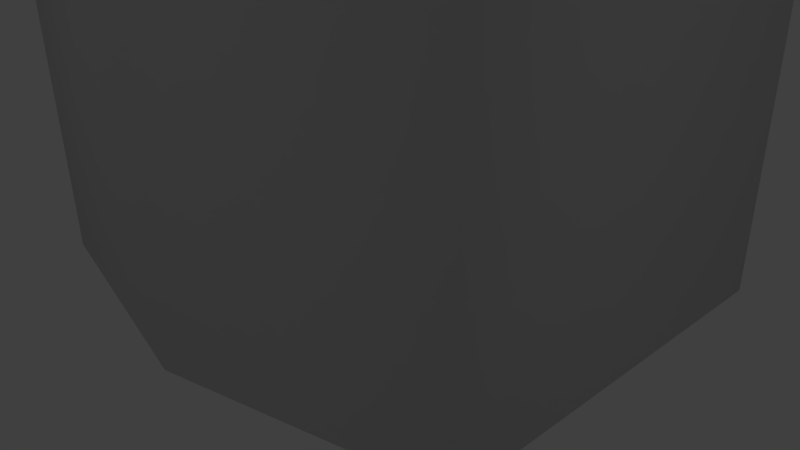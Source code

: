 # Source: Pila.blend  (saved by Blender 2.76.0; exported with 4.5.12 LTS)
import bpy
from mathutils import Matrix  # noqa: F401  (used for matrix-valued properties, if any)

bpy.ops.wm.read_factory_settings(use_empty=True)
scene = bpy.context.scene
scene.name = 'Scene'

# ---- collections
col_collection_1 = bpy.data.collections.new('Collection 1'); scene.collection.children.link(col_collection_1)

# ---- materials (node trees are filled in below, after node groups)
mat_matpila = bpy.data.materials.new('MatPila')
mat_matpila.alpha_threshold = 0.0
mat_matpila.use_transparent_shadow = False
mat_matpila.roughness = 0.5
mat_matpila.line_color = (0.0, 0.0, 0.0, 1.0)

# ---- material node trees

# ---- world
world_world = bpy.data.worlds.new('World'); scene.world = world_world
world_world.color = (0.05088, 0.05088, 0.05088)
world_world.use_sun_shadow = False
world_world.sun_shadow_jitter_overblur = 0.0
world_world.cycles.sampling_method = 'MANUAL'
world_world.cycles.sample_map_resolution = 256

# ---- cameras
cam_camera = bpy.data.cameras.new('Camera')
cam_camera.clip_end = 100.0
cam_camera.lens = 35.0
cam_camera.sensor_width = 32.0
cam_camera.sensor_height = 18.0
cam_camera.ortho_scale = 7.314
cam_camera.dof.focus_distance = 0.0
cam_camera.dof.aperture_fstop = 128.0

# ---- lights
light_lamp = bpy.data.lights.new('Lamp', 'POINT')
light_lamp.transmission_factor = 0.0
light_lamp.cutoff_distance = 30.0
light_lamp.energy = 100.0
light_lamp.shadow_buffer_clip_start = 1.001
light_lamp.shadow_soft_size = 0.1
light_lamp.shadow_maximum_resolution = 0.006
light_lamp.use_absolute_resolution = True
light_lamp.cycles.use_multiple_importance_sampling = False

# ---- meshes
me_cube = bpy.data.meshes.new('Cube')
me_cube.from_pydata([(9.267, 0.9379, 19.36), (9.267, -0.9379, 19.36), (6.22, -0.6855, 19.68), (6.22, 0.6855, 19.68), (8.926, 0.5968, 21.86), (8.82, -0.4907, 21.86), (7.732, -0.5968, 21.86), (7.732, 0.5968, 21.86), (10.16, 0.809, 19.76), (10.16, -0.809, 19.76), (10.16, 0.809, 21.38), (10.16, -0.809, 21.38), (11.48, 0.809, 19.76), (11.48, -0.809, 19.76), (11.48, 0.809, 21.38), (11.48, -0.809, 21.38), (12.4, 0.6636, 19.9), (12.4, -0.6636, 19.9), (12.4, 0.6636, 21.23), (12.4, -0.6636, 21.23), (13.1, 0.6636, 19.8), (13.1, -0.6636, 19.8), (14.21, 0.6636, 20.82), (14.21, -0.6636, 20.82), (13.21, 0.4609, 19.1), (13.21, -0.4609, 19.1), (14.42, 0.4609, 19.1), (14.42, -0.4609, 19.1), (9.329, 0.9472, 21.86), (9.329, -1.0, 21.86), (6.22, 0.693, 21.54), (6.22, -0.7353, 21.54), (8.926, 0.5968, 22.43), (8.926, -0.5968, 22.43), (7.732, 0.5968, 22.43), (7.732, -0.5968, 22.43), (9.036, 0.7067, 22.55), (9.036, -0.7067, 22.55), (7.622, 0.7067, 22.55), (7.622, -0.7067, 22.55), (9.036, 0.7067, 23.66), (9.036, -0.7067, 23.66), (7.622, 0.7067, 23.66), (7.622, -0.7067, 23.66), (8.712, 0.7067, 22.88), (7.946, 0.7067, 22.88), (7.946, 0.7067, 23.33), (8.712, 0.7067, 23.33), (7.946, -0.7067, 22.88), (8.712, -0.7067, 22.88), (8.712, -0.7067, 23.33), (7.946, -0.7067, 23.33), (9.036, -0.3829, 22.88), (9.036, 0.3829, 22.88), (9.036, 0.3829, 23.33), (9.036, -0.3829, 23.33), (7.622, 0.3829, 22.88), (7.622, -0.3829, 22.88), (7.622, -0.3829, 23.33), (7.622, 0.3829, 23.33), (8.982, 2.518, 22.72), (7.676, 2.518, 22.72), (8.982, 2.518, 23.5), (7.676, 2.518, 23.5), (8.982, -2.518, 22.72), (7.676, -2.518, 22.72), (7.676, -2.518, 23.5), (8.982, -2.518, 23.5), (10.85, 0.653, 22.72), (10.85, -0.653, 22.72), (10.85, -0.653, 23.5), (10.85, 0.653, 23.5), (5.811, -0.653, 22.72), (5.811, 0.653, 22.72), (5.811, 0.653, 23.5), (5.811, -0.653, 23.5), (8.329, 1.252, 19.36), (9.581, 1.252, 20.61), (8.329, -1.252, 19.36), (9.581, -1.252, 20.61), (6.22, 4.768e-07, 19.68), (6.22, -0.9203, 20.62), (6.22, 0.9186, 20.61), (8.329, 1.252, 21.86), (8.329, -1.252, 21.86), (8.565, 1.733, 20.61), (8.565, -1.727, 20.61), (7.162, -1.252, 20.61), (7.162, -1.0, 21.86), (7.162, 1.252, 20.61), (7.162, 0.9472, 21.86), (7.162, 2.384e-07, 21.86), (4.919, 3.879e-07, 19.68), (4.919, 0.6855, 19.68), (4.919, -0.9203, 20.62), (4.919, -0.7353, 21.54), (4.919, 0.9186, 20.61), (4.919, 0.693, 21.54), (4.919, 1.495e-07, 21.54), (4.919, -0.6855, 19.68), (3.455, -0.9203, 20.62), (2.804, -0.7353, 21.27), (3.46, 0.9186, 20.61), (2.804, 0.693, 21.27), (2.804, 2.65e-07, 21.27), (3.508, 5.034e-07, 17.87), (3.508, 0.6855, 17.87), (0.4293, -0.9203, 17.87), (-0.4912, -0.7353, 17.87), (0.436, 0.9186, 17.87), (-0.4912, 0.693, 17.87), (-0.4912, 2.65e-07, 17.87), (3.508, -0.6855, 17.87), (3.593, 0.01318, 15.16), (3.593, 2.342, 15.16), (0.4132, -3.113, 15.16), (-2.714, -2.485, 15.16), (0.4359, 3.134, 15.16), (-2.714, 2.367, 15.16), (-2.714, 0.01317, 15.16), (3.593, -2.316, 15.16), (4.652, 0.01943, 11.31), (4.652, 3.129, 11.31), (0.4055, -4.155, 11.31), (-3.769, -3.316, 11.31), (0.4358, 4.186, 11.31), (-3.769, 3.163, 11.31), (-3.769, 0.01943, 11.31), (4.652, -3.09, 11.31), (3.725, 0.01395, 6.142), (3.725, 2.44, 6.142), (0.4122, -3.242, 6.142), (-2.845, -2.588, 6.142), (0.4359, 3.264, 6.142), (-2.845, 2.466, 6.142), (-2.845, 0.01395, 6.142), (3.725, -2.412, 6.142), (3.725, 0.01395, 0.03116), (3.725, 2.44, 0.03116), (0.4122, -3.242, 0.03116), (-2.845, -2.588, 0.03116), (0.4359, 3.264, 0.03116), (-2.845, 2.466, 0.03116), (-2.845, 0.01395, 0.03116), (3.725, -2.412, 0.03116)], [], [(36, 40, 41, 37, 52, 55, 54, 53), (28, 29, 11, 10), (86, 84, 88, 87), (29, 79, 1, 9, 11), (0, 77, 28, 10, 8), (15, 19, 23, 22, 18, 14, 10, 11), (23, 21, 25, 27), (8, 10, 14, 18, 22, 20, 16, 12), (11, 9, 13, 17, 21, 23, 19, 15), (24, 26, 27, 25), (21, 20, 24, 25), (22, 23, 27, 26), (20, 22, 26, 24), (4, 5, 29, 28), (7, 4, 28, 83, 90), (5, 6, 88, 84, 29), (6, 7, 90, 91, 88), (34, 38, 45, 44, 36, 32, 4, 7), (6, 5, 33, 37, 49, 48, 39, 35), (7, 6, 35, 39, 57, 56, 38, 34), (52, 53, 68, 69), (5, 4, 32, 36, 53, 52, 37, 33), (40, 42, 43, 41), (47, 44, 60, 62), (48, 49, 64, 65), (44, 45, 61, 60), (39, 43, 42, 38, 56, 59, 58, 57), (2, 81, 94, 99), (38, 42, 40, 36, 44, 47, 46, 45), (37, 41, 43, 39, 48, 51, 50, 49), (60, 61, 63, 62), (65, 64, 67, 66), (69, 68, 71, 70), (73, 72, 75, 74), (51, 48, 65, 66), (56, 57, 72, 73), (45, 46, 63, 61), (55, 52, 69, 70), (49, 50, 67, 64), (59, 56, 73, 74), (46, 47, 62, 63), (53, 54, 71, 68), (50, 51, 66, 67), (57, 58, 75, 72), (54, 55, 70, 71), (58, 59, 74, 75), (83, 85, 89, 90), (28, 77, 85, 83), (77, 0, 76, 85), (31, 98, 95), (1, 79, 86, 78), (79, 29, 84, 86), (1, 0, 8, 12, 16, 20, 21, 17, 13, 9), (98, 30, 97), (3, 82, 89), (31, 81, 87, 88), (82, 30, 90, 89), (85, 76, 3, 89), (98, 31, 88, 91), (81, 2, 87), (81, 31, 95, 94), (82, 3, 93, 96), (80, 2, 99, 92), (30, 82, 96, 97), (3, 80, 92, 93), (95, 98, 104, 101), (98, 97, 103, 104), (94, 95, 101, 100), (30, 98, 91, 90), (92, 99, 112, 105), (97, 96, 102, 103), (107, 108, 116, 115), (78, 2, 80, 3, 76, 0, 1), (103, 102, 109, 110), (93, 92, 105, 106), (101, 104, 111, 108), (78, 86, 87, 2), (104, 103, 110, 111), (100, 101, 108, 107), (116, 119, 127, 124), (109, 106, 114, 117), (105, 112, 120, 113), (110, 109, 117, 118), (106, 105, 113, 114), (108, 111, 119, 116), (112, 107, 115, 120), (111, 110, 118, 119), (126, 125, 133, 134), (120, 115, 123, 128), (119, 118, 126, 127), (115, 116, 124, 123), (117, 114, 122, 125), (113, 120, 128, 121), (118, 117, 125, 126), (114, 113, 121, 122), (133, 130, 138, 141), (122, 121, 129, 130), (124, 127, 135, 132), (128, 123, 131, 136), (127, 126, 134, 135), (123, 124, 132, 131), (125, 122, 130, 133), (121, 128, 136, 129), (143, 142, 141, 138, 137, 144, 139, 140), (129, 136, 144, 137), (134, 133, 141, 142), (130, 129, 137, 138), (132, 135, 143, 140), (136, 131, 139, 144), (135, 134, 142, 143), (131, 132, 140, 139), (99, 94, 100, 112), (96, 93, 106, 102), (102, 106, 109), (112, 100, 107)])
me_cube.polygons.foreach_set('use_smooth', [True] * 115)
_uv = me_cube.uv_layers.new(name='UVMap')
_uv.uv.foreach_set('vector', [0.686, 0.866, 0.686, 0.8925, 0.5998, 0.8925, 0.5998, 0.866, 0.6195, 0.8738, 0.6195, 0.8847, 0.6662, 0.8847, 0.6662, 0.8738, 0.4657, 0.8457, 0.5845, 0.8457, 0.5728, 0.8657, 0.4741, 0.8657, 0.3151, 0.8342, 0.2379, 0.8311, 0.2301, 0.803, 0.3058, 0.8001, 0.2448, 0.8545, 0.3222, 0.8576, 0.3961, 0.8463, 0.378, 0.8684, 0.2799, 0.8727, 0.1792, 0.7321, 0.1054, 0.7212, 0.02789, 0.7239, 0.06298, 0.7054, 0.161, 0.7097, 0.5728, 0.8972, 0.5639, 0.9194, 0.5639, 0.9627, 0.483, 0.9627, 0.483, 0.9194, 0.4741, 0.8972, 0.4741, 0.8657, 0.5728, 0.8657, 0.3408, 0.9672, 0.3953, 0.9381, 0.439, 0.9386, 0.4471, 0.9673, 0.161, 0.7097, 0.06298, 0.7054, 0.0719, 0.674, 0.08702, 0.6524, 0.1239, 0.6104, 0.1783, 0.6396, 0.1674, 0.6559, 0.17, 0.6783, 0.2799, 0.8727, 0.378, 0.8684, 0.3869, 0.8997, 0.3844, 0.9218, 0.3953, 0.9381, 0.3408, 0.9672, 0.304, 0.9253, 0.2888, 0.904, 0.8321, 0.8038, 0.8321, 0.7749, 0.8883, 0.7749, 0.8883, 0.8038, 0.9361, 0.9359, 0.9361, 0.9677, 0.8927, 0.9629, 0.8927, 0.9408, 0.8531, 0.8908, 0.7722, 0.8908, 0.7846, 0.8494, 0.8408, 0.8494, 0.1783, 0.6396, 0.1239, 0.6104, 0.2301, 0.6101, 0.2219, 0.6388, 0.4871, 0.8361, 0.5534, 0.8335, 0.5845, 0.8457, 0.4657, 0.8457, 0.4871, 0.8075, 0.4871, 0.8361, 0.4657, 0.8457, 0.4471, 0.8218, 0.4657, 0.7938, 0.5534, 0.8335, 0.5599, 0.8075, 0.5845, 0.7938, 0.5998, 0.8218, 0.5845, 0.8457, 0.5599, 0.8075, 0.4871, 0.8075, 0.4657, 0.7938, 0.5235, 0.7938, 0.5845, 0.7938, 0.7655, 0.863, 0.7722, 0.866, 0.7524, 0.8737, 0.7057, 0.8737, 0.686, 0.866, 0.6927, 0.863, 0.6927, 0.8494, 0.7655, 0.8494, 0.7658, 0.8493, 0.7, 0.8494, 0.6931, 0.8357, 0.686, 0.8327, 0.7057, 0.8249, 0.7523, 0.8249, 0.772, 0.8327, 0.7658, 0.8356, 0.6065, 0.8062, 0.6793, 0.8062, 0.6793, 0.8198, 0.686, 0.8229, 0.6662, 0.8306, 0.6195, 0.8306, 0.5998, 0.8229, 0.6065, 0.8198, 0.8486, 0.6538, 0.8953, 0.6538, 0.9117, 0.6972, 0.8321, 0.6972, 0.6129, 0.8493, 0.6793, 0.8494, 0.6793, 0.863, 0.686, 0.866, 0.6662, 0.8738, 0.6195, 0.8738, 0.5998, 0.866, 0.6065, 0.863, 0.9183, 0.6972, 0.9183, 0.7311, 0.8321, 0.7311, 0.8321, 0.6972, 0.8736, 0.6535, 0.8457, 0.6535, 0.8361, 0.6101, 0.8835, 0.6101, 0.7025, 0.8925, 0.7492, 0.8925, 0.7656, 0.9359, 0.686, 0.9359, 0.663, 0.9359, 0.6163, 0.9359, 0.5998, 0.8925, 0.6794, 0.8925, 0.686, 0.8229, 0.686, 0.8493, 0.5998, 0.8493, 0.5998, 0.8229, 0.6195, 0.8306, 0.6195, 0.8416, 0.6662, 0.8416, 0.6662, 0.8306, 0.356, 0.7743, 0.2991, 0.7772, 0.2903, 0.7462, 0.3472, 0.7434, 0.7722, 0.866, 0.7722, 0.8925, 0.686, 0.8925, 0.686, 0.866, 0.7057, 0.8737, 0.7057, 0.8847, 0.7524, 0.8847, 0.7524, 0.8737, 0.686, 0.8327, 0.686, 0.8062, 0.772, 0.8062, 0.772, 0.8327, 0.7523, 0.8249, 0.7523, 0.814, 0.7057, 0.814, 0.7057, 0.8249, 0.7656, 0.9672, 0.7656, 0.9359, 0.8131, 0.9359, 0.8131, 0.9672, 0.8453, 0.9671, 0.8453, 0.9359, 0.8927, 0.9359, 0.8927, 0.9672, 0.7335, 0.9359, 0.7335, 0.9672, 0.686, 0.9672, 0.686, 0.9359, 0.6472, 0.9359, 0.6472, 0.9672, 0.5998, 0.9672, 0.5998, 0.9359, 0.9033, 0.8925, 0.9311, 0.8925, 0.9401, 0.9359, 0.8927, 0.9359, 0.8156, 0.6972, 0.7689, 0.6972, 0.7525, 0.6538, 0.8321, 0.6538, 0.8926, 0.6101, 0.9204, 0.6101, 0.9309, 0.6535, 0.8835, 0.6535, 0.8421, 0.7311, 0.8699, 0.7311, 0.8796, 0.7749, 0.8321, 0.7749, 0.9174, 0.7745, 0.8895, 0.7745, 0.8796, 0.7311, 0.927, 0.7311, 0.8615, 0.806, 0.8893, 0.806, 0.8991, 0.8494, 0.8516, 0.8494, 0.8288, 0.9359, 0.7821, 0.9359, 0.7656, 0.8925, 0.8453, 0.8925, 0.855, 0.8925, 0.8829, 0.8925, 0.8927, 0.9359, 0.8453, 0.9359, 0.8156, 0.7841, 0.7689, 0.7841, 0.7525, 0.7407, 0.8321, 0.7407, 0.8625, 0.8494, 0.8904, 0.8494, 0.9006, 0.8923, 0.8531, 0.8923, 0.7689, 0.6972, 0.8156, 0.6972, 0.8321, 0.7407, 0.7525, 0.7407, 0.7885, 0.806, 0.8352, 0.806, 0.8516, 0.8494, 0.772, 0.8494, 0.02105, 0.7477, 0.09842, 0.7454, 0.089, 0.7788, 0.0132, 0.7755, 0.02789, 0.7239, 0.1054, 0.7212, 0.09842, 0.7454, 0.02105, 0.7477, 0.1054, 0.7212, 0.1792, 0.7321, 0.1728, 0.7544, 0.09842, 0.7454, 0.5683, 0.7712, 0.5235, 0.74, 0.5683, 0.74, 0.3961, 0.8463, 0.3222, 0.8576, 0.3151, 0.8342, 0.3896, 0.8245, 0.3222, 0.8576, 0.2448, 0.8545, 0.2379, 0.8311, 0.3151, 0.8342, 0.7333, 0.702, 0.6189, 0.702, 0.6268, 0.6805, 0.6268, 0.6489, 0.6357, 0.6268, 0.6357, 0.6101, 0.7166, 0.6101, 0.7166, 0.6268, 0.7255, 0.6489, 0.7255, 0.6805, 0.5235, 0.74, 0.4812, 0.7712, 0.4812, 0.74, 0.139, 0.8038, 0.08261, 0.8013, 0.089, 0.7788, 0.2435, 0.7793, 0.2991, 0.7772, 0.3058, 0.8001, 0.2301, 0.803, 0.08261, 0.8013, 0.02646, 0.7989, 0.0132, 0.7755, 0.089, 0.7788, 0.09842, 0.7454, 0.1728, 0.7544, 0.139, 0.8038, 0.089, 0.7788, 0.5235, 0.74, 0.5683, 0.7712, 0.5845, 0.7938, 0.5235, 0.7938, 0.2991, 0.7772, 0.356, 0.7743, 0.3058, 0.8001, 0.2991, 0.7772, 0.2435, 0.7793, 0.2346, 0.7484, 0.2903, 0.7462, 0.08261, 0.8013, 0.139, 0.8038, 0.1302, 0.8348, 0.07378, 0.8323, 0.6761, 0.775, 0.7179, 0.775, 0.7179, 0.8062, 0.6761, 0.8062, 0.02646, 0.7989, 0.08261, 0.8013, 0.07378, 0.8323, 0.01764, 0.8299, 0.6343, 0.775, 0.6761, 0.775, 0.6761, 0.8062, 0.6343, 0.8062, 0.5683, 0.74, 0.5235, 0.74, 0.5234, 0.6893, 0.5683, 0.6893, 0.5235, 0.74, 0.4812, 0.74, 0.4812, 0.6893, 0.5234, 0.6893, 0.2903, 0.7462, 0.2346, 0.7484, 0.2368, 0.6974, 0.2805, 0.7114, 0.4812, 0.7712, 0.5235, 0.74, 0.5235, 0.7938, 0.4657, 0.7938, 0.7943, 0.6537, 0.7525, 0.6537, 0.7525, 0.6101, 0.7943, 0.6101, 0.01764, 0.8299, 0.07378, 0.8323, 0.06389, 0.8671, 0.01975, 0.881, 0.6781, 0.02308, 0.782, 0.02308, 0.782, 0.1221, 0.6781, 0.1221, 0.7525, 0.7245, 0.7179, 0.775, 0.6761, 0.775, 0.6343, 0.775, 0.5998, 0.7245, 0.6189, 0.702, 0.7333, 0.702, 0.01975, 0.881, 0.06389, 0.8671, 0.2092, 0.9464, 0.203, 0.9685, 0.8361, 0.6538, 0.7943, 0.6537, 0.7943, 0.6101, 0.8361, 0.6102, 0.5683, 0.6893, 0.5234, 0.6893, 0.5233, 0.6101, 0.5682, 0.6101, 0.3896, 0.8245, 0.3151, 0.8342, 0.3058, 0.8001, 0.356, 0.7743, 0.5234, 0.6893, 0.4812, 0.6893, 0.4811, 0.6101, 0.5233, 0.6101, 0.2805, 0.7114, 0.2368, 0.6974, 0.42, 0.6101, 0.4261, 0.6322, 0.782, 0.1221, 0.8813, 0.1221, 0.8813, 0.2386, 0.782, 0.2386, 0.1252, 0.02308, 0.3085, 0.02308, 0.3085, 0.1221, 0.1252, 0.1221, 0.4011, 0.02308, 0.4936, 0.02308, 0.4936, 0.1221, 0.4011, 0.1221, 0.01981, 0.02308, 0.1252, 0.02308, 0.1252, 0.1221, 0.01981, 0.1221, 0.3085, 0.02308, 0.4011, 0.02308, 0.4011, 0.1221, 0.3085, 0.1221, 0.782, 0.02308, 0.8813, 0.02308, 0.8813, 0.1221, 0.782, 0.1221, 0.4936, 0.02308, 0.6781, 0.02308, 0.6781, 0.1221, 0.4936, 0.1221, 0.8813, 0.02308, 0.9748, 0.02308, 0.9748, 0.1221, 0.8813, 0.1221, 0.01982, 0.2386, 0.1252, 0.2386, 0.1253, 0.391, 0.01982, 0.391, 0.4936, 0.1221, 0.6781, 0.1221, 0.6781, 0.2386, 0.4936, 0.2386, 0.8813, 0.1221, 0.9748, 0.1221, 0.9748, 0.2386, 0.8813, 0.2386, 0.6781, 0.1221, 0.782, 0.1221, 0.782, 0.2386, 0.6781, 0.2386, 0.1252, 0.1221, 0.3085, 0.1221, 0.3085, 0.2386, 0.1252, 0.2386, 0.4011, 0.1221, 0.4936, 0.1221, 0.4936, 0.2386, 0.4011, 0.2386, 0.01981, 0.1221, 0.1252, 0.1221, 0.1252, 0.2386, 0.01982, 0.2386, 0.3085, 0.1221, 0.4011, 0.1221, 0.4011, 0.2386, 0.3085, 0.2386, 0.1253, 0.391, 0.3085, 0.391, 0.3085, 0.5677, 0.1253, 0.5677, 0.3085, 0.2386, 0.4011, 0.2386, 0.4011, 0.391, 0.3085, 0.391, 0.782, 0.2386, 0.8813, 0.2386, 0.8813, 0.391, 0.782, 0.391, 0.4936, 0.2386, 0.6781, 0.2386, 0.6781, 0.391, 0.4936, 0.391, 0.8813, 0.2386, 0.9748, 0.2386, 0.9748, 0.391, 0.8813, 0.391, 0.6781, 0.2386, 0.782, 0.2386, 0.782, 0.391, 0.6781, 0.391, 0.1252, 0.2386, 0.3085, 0.2386, 0.3085, 0.391, 0.1253, 0.391, 0.4011, 0.2386, 0.4936, 0.2386, 0.4936, 0.391, 0.4011, 0.391, 0.9635, 0.8176, 0.9716, 0.8176, 0.9743, 0.8297, 0.9715, 0.8419, 0.9635, 0.8419, 0.9555, 0.8419, 0.9527, 0.8296, 0.9549, 0.8176, 0.4011, 0.391, 0.4936, 0.391, 0.4936, 0.5677, 0.4011, 0.5677, 0.01982, 0.391, 0.1253, 0.391, 0.1253, 0.5677, 0.01983, 0.5677, 0.3085, 0.391, 0.4011, 0.391, 0.4011, 0.5677, 0.3085, 0.5677, 0.782, 0.391, 0.8813, 0.391, 0.8813, 0.5677, 0.782, 0.5677, 0.4936, 0.391, 0.6781, 0.391, 0.6781, 0.5677, 0.4936, 0.5677, 0.8813, 0.391, 0.9748, 0.391, 0.9748, 0.5677, 0.8813, 0.5677, 0.6781, 0.391, 0.782, 0.391, 0.782, 0.5677, 0.6781, 0.5677, 0.3472, 0.7434, 0.2903, 0.7462, 0.2805, 0.7114, 0.4471, 0.7051, 0.07378, 0.8323, 0.1302, 0.8348, 0.2301, 0.8732, 0.06389, 0.8671, 0.06389, 0.8671, 0.2301, 0.8732, 0.2092, 0.9464, 0.4471, 0.7051, 0.2805, 0.7114, 0.4261, 0.6322])
me_cube.materials.append(mat_matpila)
me_cube.use_remesh_preserve_volume = False
me_cube.use_remesh_preserve_attributes = False
me_cube.use_mirror_vertex_groups = False
me_cube.use_paint_bone_selection = False
me_cube.use_paint_mask = True
me_cube.update()

# ---- objects
ob_pila = bpy.data.objects.new('Pila', me_cube)
ob_lamp = bpy.data.objects.new('Lamp', light_lamp)
ob_camera = bpy.data.objects.new('Camera', cam_camera)

# ---- transforms, parenting, visibility, modifiers, constraints
ob_pila.location = (0.0, 0.0, 0.0)
ob_pila.lock_rotations_4d = False
ob_pila.empty_display_type = 'ARROWS'
ob_pila.lineart.crease_threshold = 0.0
ob_lamp.location = (4.076, 1.005, 5.904)
ob_lamp.rotation_euler = (0.6503, 0.05522, 1.866)
ob_lamp.lock_rotations_4d = False
ob_lamp.empty_display_type = 'ARROWS'
ob_lamp.color = (0.0, 0.0, 0.0, 0.0)
ob_lamp.lineart.crease_threshold = 0.0
ob_camera.location = (7.481, -6.508, 5.344)
ob_camera.rotation_euler = (1.109, 0.01082, 0.8149)
ob_camera.lock_rotations_4d = False
ob_camera.empty_display_type = 'ARROWS'
ob_camera.color = (0.0, 0.0, 0.0, 0.0)
ob_camera.display_type = 'WIRE'
ob_camera.lineart.crease_threshold = 0.0

# ---- collection membership
col_collection_1.objects.link(ob_pila)
col_collection_1.objects.link(ob_lamp)
col_collection_1.objects.link(ob_camera)

# ---- scene / render settings (as saved in the file)
scene.camera = ob_camera
scene.frame_start = 1; scene.frame_end = 250; scene.frame_set(1)
scene.render.engine = 'BLENDER_EEVEE_NEXT'
scene.render.resolution_percentage = 50
scene.render.dither_intensity = 0.0
scene.cycles.use_denoising = False
scene.cycles.samples = 10
scene.cycles.sampling_pattern = 'TABULATED_SOBOL'
scene.cycles.light_sampling_threshold = 0.0
scene.cycles.use_adaptive_sampling = False
scene.cycles.use_light_tree = False
scene.cycles.blur_glossy = 0.0
scene.cycles.pixel_filter_type = 'GAUSSIAN'
scene.cycles.sample_clamp_indirect = 0.0
scene.view_settings.view_transform = 'Standard'
bpy.context.view_layer.update()
